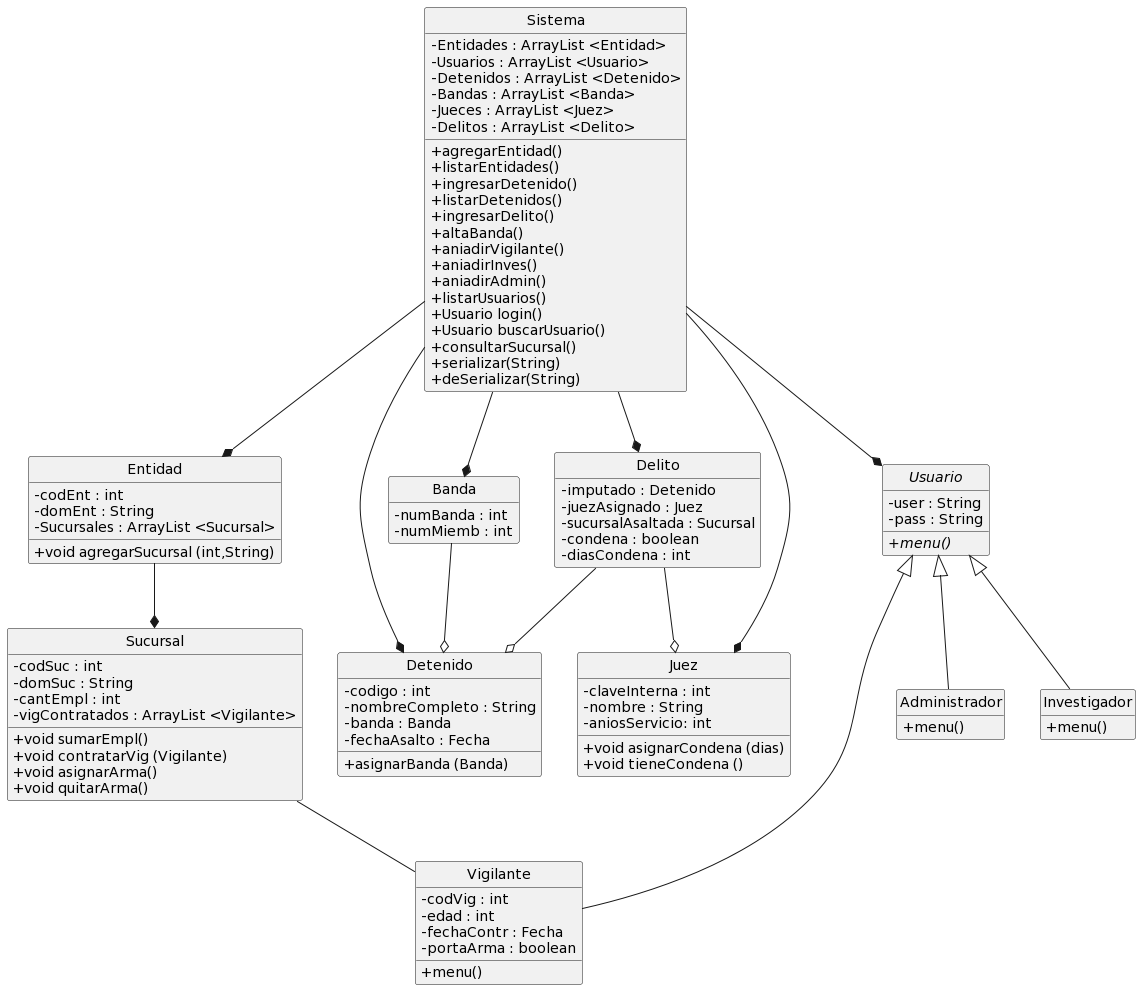

The diagram above was rendered by PlantUML. Its source (embedded in the PNG):
@startuml
hide circle
hide empty members
skinparam classAttributeIconSize 0
skinparam monochrome true

class Entidad {
   -codEnt : int
   -domEnt : String
   -Sucursales : ArrayList <Sucursal>
   +void agregarSucursal (int,String)
}

class Sucursal {
   -codSuc : int
   -domSuc : String
   -cantEmpl : int
   -vigContratados : ArrayList <Vigilante>
   +void sumarEmpl()
   +void contratarVig (Vigilante)
   +void asignarArma()
   +void quitarArma()
}

class Vigilante {
   -codVig : int
   -edad : int
   -fechaContr : Fecha
   -portaArma : boolean
   +menu()
}

class Detenido {
   -codigo : int
   -nombreCompleto : String
   -banda : Banda
   -fechaAsalto : Fecha
   +asignarBanda (Banda)
}

class Banda {
   -numBanda : int
   -numMiemb : int
}

class Juez {
   -claveInterna : int
   -nombre : String
   -aniosServicio: int
   +void asignarCondena (dias)
   +void tieneCondena () 
}

class Delito {
   -imputado : Detenido
   -juezAsignado : Juez
   -sucursalAsaltada : Sucursal
   -condena : boolean
   -diasCondena : int
}

abstract class Usuario {
   -user : String
   -pass : String
   +{abstract} menu()
}

class Administrador {
   +menu()
}

class Investigador {
   +menu()
}

class Sistema {
   -Entidades : ArrayList <Entidad>
   -Usuarios : ArrayList <Usuario>
   -Detenidos : ArrayList <Detenido>
   -Bandas : ArrayList <Banda>
   -Jueces : ArrayList <Juez>
   -Delitos : ArrayList <Delito>
   +agregarEntidad()
   +listarEntidades()
   +ingresarDetenido()
   +listarDetenidos()
   +ingresarDelito()
   +altaBanda()
   +aniadirVigilante()
   +aniadirInves()
   +aniadirAdmin()
   +listarUsuarios()
   +Usuario login()
   +Usuario buscarUsuario()
   +consultarSucursal()
   +serializar(String)
   +deSerializar(String)

}

Entidad --* Sucursal
Banda --o Detenido
Sucursal -- Vigilante
Delito --o Juez
Delito --o Detenido
Usuario <|-- Vigilante
Usuario <|-- Administrador
Usuario <|-- Investigador
Sistema --* Entidad
Sistema --* Usuario
Sistema --* Detenido
Sistema --* Banda
Sistema --* Juez
Sistema --* Delito
@enduml